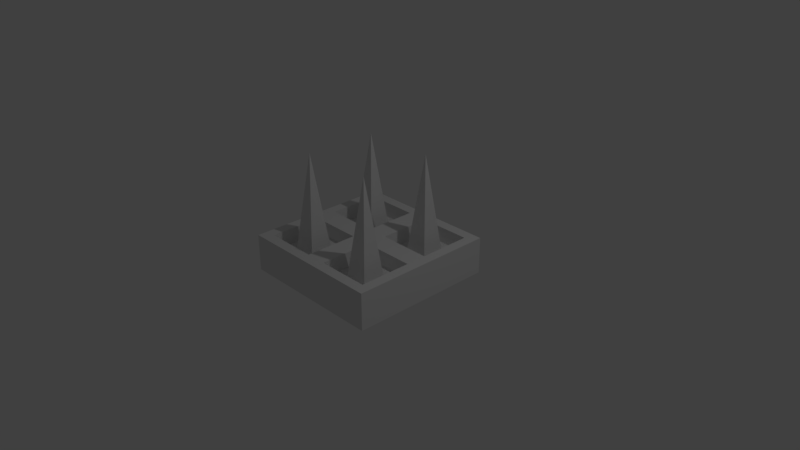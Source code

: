 # Source: wall_spike.blender.blend  (saved by Blender 2.78.0; exported with 4.5.12 LTS)
import bpy
from mathutils import Matrix  # noqa: F401  (used for matrix-valued properties, if any)

bpy.ops.wm.read_factory_settings(use_empty=True)
scene = bpy.context.scene
scene.name = 'Scene'

# ---- collections
col_collection_1 = bpy.data.collections.new('Collection 1'); scene.collection.children.link(col_collection_1)

# ---- materials (node trees are filled in below, after node groups)
mat_material = bpy.data.materials.new('Material')
mat_material.alpha_threshold = 0.0
mat_material.use_transparent_shadow = False
mat_material.roughness = 0.5
mat_material.line_color = (0.0, 0.0, 0.0, 1.0)

# ---- material node trees

# ---- world
world_world = bpy.data.worlds.new('World'); scene.world = world_world
world_world.color = (0.05088, 0.05088, 0.05088)
world_world.use_sun_shadow = False
world_world.sun_shadow_jitter_overblur = 0.0
world_world.cycles.sampling_method = 'MANUAL'

# ---- cameras
cam_camera = bpy.data.cameras.new('Camera')
cam_camera.clip_end = 100.0
cam_camera.lens = 35.0
cam_camera.sensor_width = 32.0
cam_camera.sensor_height = 18.0
cam_camera.ortho_scale = 7.314
cam_camera.dof.focus_distance = 0.0
cam_camera.dof.aperture_fstop = 128.0

# ---- lights
light_lamp = bpy.data.lights.new('Lamp', 'POINT')
light_lamp.transmission_factor = 0.0
light_lamp.cutoff_distance = 30.0
light_lamp.energy = 100.0
light_lamp.shadow_buffer_clip_start = 1.001
light_lamp.shadow_soft_size = 0.1
light_lamp.shadow_maximum_resolution = 0.006
light_lamp.use_absolute_resolution = True

# ---- meshes
me_cube = bpy.data.meshes.new('Cube')
me_cube.from_pydata([(1.0, 1.0, -0.25), (1.0, -1.0, -0.25), (-1.0, -1.0, -0.25), (-1.0, 1.0, -0.25), (1.0, 1.0, 0.25), (1.0, -1.0, 0.25), (-1.0, -1.0, 0.25), (-1.0, 1.0, 0.25), (1.0, -5.364e-07, 0.25), (2.384e-07, 1.0, 0.25), (-5.364e-07, -1.0, 0.25), (-1.0, 1.788e-07, 0.25), (-1.49e-07, -1.788e-07, 0.25), (-0.1515, -0.1515, 0.04462), (-0.8485, -0.1515, 0.04462), (-0.8485, -0.8485, 0.04462), (-0.1515, -0.8485, 0.04462), (0.8485, -0.1515, 0.04462), (0.1515, -0.1515, 0.04462), (0.1515, -0.8485, 0.04462), (0.8485, -0.8485, 0.04462), (0.8485, 0.8485, 0.04462), (0.1515, 0.8485, 0.04462), (0.1515, 0.1515, 0.04462), (0.8485, 0.1515, 0.04462), (-0.1515, 0.8485, 0.04462), (-0.8485, 0.8485, 0.04462), (-0.8485, 0.1515, 0.04462), (-0.1515, 0.1515, 0.04462), (-0.8585, -0.1415, 0.25), (-0.1415, -0.1415, 0.25), (-0.1415, -0.8585, 0.25), (-0.8585, -0.8585, 0.25), (0.1415, -0.1415, 0.25), (0.8585, -0.1415, 0.25), (0.8585, -0.8585, 0.25), (0.1415, -0.8585, 0.25), (0.8585, 0.8585, 0.25), (0.1415, 0.8585, 0.25), (0.8585, 0.1415, 0.25), (0.1415, 0.1415, 0.25), (-0.1415, 0.8585, 0.25), (-0.8585, 0.8585, 0.25), (-0.1415, 0.1415, 0.25), (-0.8585, 0.1415, 0.25)], [], [(0, 1, 2, 3), (13, 14, 15, 16), (0, 4, 8, 5, 1), (1, 5, 10, 6, 2), (2, 6, 11, 7, 3), (4, 0, 3, 7, 9), (17, 18, 19, 20), (21, 22, 23, 24), (25, 26, 27, 28), (12, 11, 29, 30), (11, 6, 32, 29), (6, 10, 31, 32), (10, 12, 30, 31), (8, 12, 33, 34), (12, 10, 36, 33), (10, 5, 35, 36), (5, 8, 34, 35), (4, 9, 38, 37), (9, 12, 40, 38), (12, 8, 39, 40), (8, 4, 37, 39), (9, 7, 42, 41), (7, 11, 44, 42), (11, 12, 43, 44), (12, 9, 41, 43), (14, 13, 30, 29), (13, 16, 31, 30), (15, 14, 29, 32), (16, 15, 32, 31), (18, 17, 34, 33), (17, 20, 35, 34), (19, 18, 33, 36), (20, 19, 36, 35), (22, 21, 37, 38), (21, 24, 39, 37), (23, 22, 38, 40), (24, 23, 40, 39), (26, 25, 41, 42), (25, 28, 43, 41), (27, 26, 42, 44), (28, 27, 44, 43)])
me_cube.materials.append(mat_material)
me_cube.use_remesh_preserve_volume = False
me_cube.use_remesh_preserve_attributes = False
me_cube.use_mirror_vertex_groups = False
me_cube.update()
me_cone_002 = bpy.data.meshes.new('Cone.002')
me_cone_002.from_pydata([(-0.1768, -0.8232, -0.75), (0.1768, -0.8232, -0.75), (0.1768, -1.177, -0.75), (0.0, -1.0, 0.75), (-0.1768, -1.177, -0.75), (0.8232, 0.1768, -0.75), (1.177, 0.1768, -0.75), (1.177, -0.1768, -0.75), (1.0, 0.0, 0.75), (0.8232, -0.1768, -0.75), (-0.1768, 0.1768, -0.75), (0.1768, 0.1768, -0.75), (0.1768, -0.1768, -0.75), (0.0, 0.0, 0.75), (-0.1768, -0.1768, -0.75), (0.8232, -0.8232, -0.75), (1.177, -0.8232, -0.75), (1.177, -1.177, -0.75), (1.0, -1.0, 0.75), (0.8232, -1.177, -0.75)], [], [(0, 3, 1), (1, 3, 2), (2, 3, 4), (4, 3, 0), (0, 1, 2, 4), (5, 8, 6), (6, 8, 7), (7, 8, 9), (9, 8, 5), (5, 6, 7, 9), (10, 13, 11), (11, 13, 12), (12, 13, 14), (14, 13, 10), (10, 11, 12, 14), (15, 18, 16), (16, 18, 17), (17, 18, 19), (19, 18, 15), (15, 16, 17, 19)])
me_cone_002.use_remesh_preserve_volume = False
me_cone_002.use_remesh_preserve_attributes = False
me_cone_002.use_mirror_vertex_groups = False
me_cone_002.update()

# ---- objects
ob_cube = bpy.data.objects.new('Cube', me_cube)
ob_lamp = bpy.data.objects.new('Lamp', light_lamp)
ob_camera = bpy.data.objects.new('Camera', cam_camera)
ob_cone_002 = bpy.data.objects.new('Cone.002', me_cone_002)

# ---- transforms, parenting, visibility, modifiers, constraints
ob_cube.location = (0.0, 0.0, 0.0)
ob_cube.lock_rotations_4d = False
ob_cube.empty_display_type = 'ARROWS'
ob_cube.lineart.crease_threshold = 0.0
ob_lamp.location = (4.076, 1.005, 5.904)
ob_lamp.rotation_euler = (0.6503, 0.05522, 1.866)
ob_lamp.lock_rotations_4d = False
ob_lamp.empty_display_type = 'ARROWS'
ob_lamp.color = (0.0, 0.0, 0.0, 0.0)
ob_lamp.lineart.crease_threshold = 0.0
ob_camera.location = (7.481, -6.508, 5.344)
ob_camera.rotation_euler = (1.109, 0.0, 0.8149)
ob_camera.lock_rotations_4d = False
ob_camera.empty_display_type = 'ARROWS'
ob_camera.color = (0.0, 0.0, 0.0, 0.0)
ob_camera.display_type = 'WIRE'
ob_camera.lineart.crease_threshold = 0.0
ob_cone_002.location = (-0.5, 0.5, 0.6386)
ob_cone_002.lineart.crease_threshold = 0.0

# ---- collection membership
col_collection_1.objects.link(ob_cube)
col_collection_1.objects.link(ob_lamp)
col_collection_1.objects.link(ob_camera)
col_collection_1.objects.link(ob_cone_002)

# ---- scene / render settings (as saved in the file)
scene.camera = ob_camera
scene.frame_start = 1; scene.frame_end = 250; scene.frame_set(1)
scene.render.engine = 'BLENDER_EEVEE_NEXT'
scene.render.resolution_percentage = 50
scene.render.dither_intensity = 0.0
scene.cycles.use_denoising = False
scene.cycles.samples = 128
scene.cycles.sampling_pattern = 'TABULATED_SOBOL'
scene.cycles.light_sampling_threshold = 0.0
scene.cycles.use_adaptive_sampling = False
scene.cycles.use_light_tree = False
scene.cycles.blur_glossy = 0.0
scene.cycles.sample_clamp_indirect = 0.0
scene.view_settings.view_transform = 'Standard'
bpy.context.view_layer.update()
